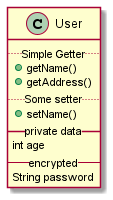

The diagram above was rendered by PlantUML. Its source (embedded in the PNG):
@startuml
class User {
.. Simple Getter ..
+ getName()
+ getAddress()
.. Some setter ..
+ setName()
__ private data __
int age
-- encrypted --
String password
}
@enduml